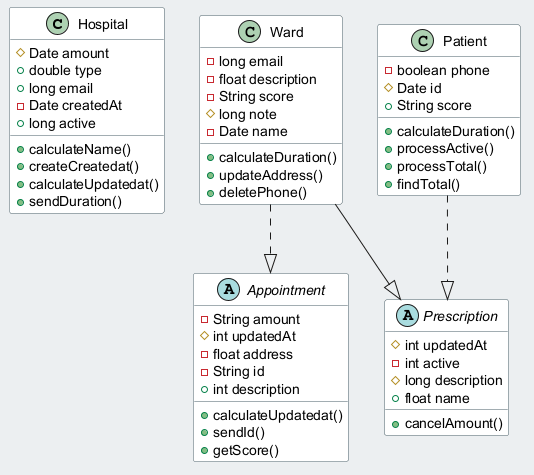

The diagram above was rendered by PlantUML. Its source (embedded in the PNG):
@startuml
skinparam backgroundColor #ECEFF1
skinparam classBackgroundColor #FFFFFF
skinparam classBorderColor #455A64
class Hospital {
  #Date amount
  +double type
  +long email
  -Date createdAt
  +long active
  +calculateName()
  +createCreatedat()
  +calculateUpdatedat()
  +sendDuration()
}
class Ward {
  -long email
  -float description
  -String score
  #long note
  -Date name
  +calculateDuration()
  +updateAddress()
  +deletePhone()
}
abstract class Appointment {
  -String amount
  #int updatedAt
  -float address
  -String id
  +int description
  +calculateUpdatedat()
  +sendId()
  +getScore()
}
abstract class Prescription {
  #int updatedAt
  -int active
  #long description
  +float name
  +cancelAmount()
}
class Patient {
  -boolean phone
  #Date id
  +String score
  +calculateDuration()
  +processActive()
  +processTotal()
  +findTotal()
}
Ward ..|> Appointment
Ward --|> Prescription
Patient ..|> Prescription
@enduml